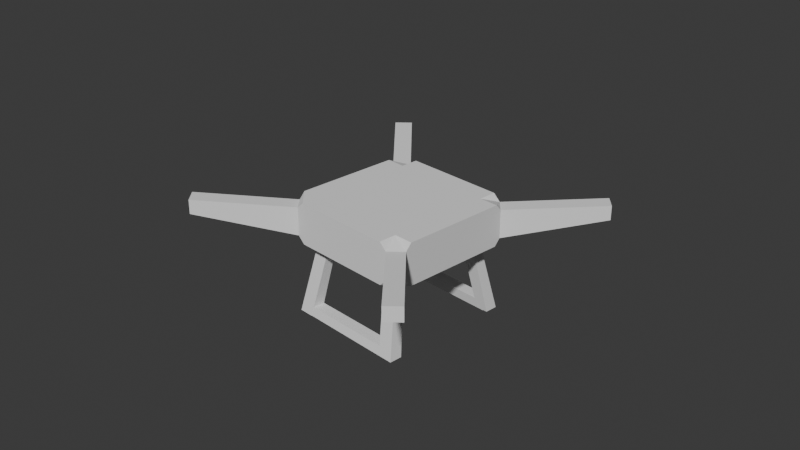 # Source: drone.blend  (saved by Blender 4.4.30; exported with 4.5.12 LTS)
import bpy
from mathutils import Matrix  # noqa: F401  (used for matrix-valued properties, if any)

bpy.ops.wm.read_factory_settings(use_empty=True)
scene = bpy.context.scene
scene.name = 'Scene'

# ---- collections
col_collection = bpy.data.collections.new('Collection'); scene.collection.children.link(col_collection)

# ---- world
world_world = bpy.data.worlds.new('World'); scene.world = world_world
world_world.use_nodes = True; world_world.node_tree.nodes.clear()
_N = world_world.node_tree.nodes; _L = world_world.node_tree.links
n0 = _N.new('ShaderNodeOutputWorld'); n0.name = 'World Output'; n0.location = (300, 300)
n1 = _N.new('ShaderNodeBackground'); n1.name = 'Background'; n1.location = (10, 300)
n1.inputs[0].default_value = (0.05088, 0.05088, 0.05088, 1.0)
_L.new(n1.outputs[0], n0.inputs[0])
n0.is_active_output = True
world_world.color = (0.05088, 0.05088, 0.05088)
world_world.sun_shadow_jitter_overblur = 0.0

# ---- cameras
cam_camera = bpy.data.cameras.new('Camera')
cam_camera.clip_end = 100.0
cam_camera.ortho_scale = 7.314

# ---- meshes
me_004 = bpy.data.meshes.new('立方体.004')
me_004.from_pydata([(0.7253, 1.0, -1.0), (-0.7253, 1.0, -1.0), (-0.7253, 1.0, 1.0), (0.7253, 1.0, 1.0), (-0.7253, -1.0, -1.0), (0.7253, -1.0, -1.0), (0.7253, -1.0, 1.0), (-0.7253, -1.0, 1.0), (0.5192, 1.0, -1.0), (-0.5192, 1.0, -1.0), (-0.5192, 1.0, 1.0), (0.5192, 1.0, 1.0), (-0.5192, -1.0, -1.0), (0.5192, -1.0, -1.0), (0.5192, -1.0, 1.0), (-0.5192, -1.0, 1.0), (-1.0, 0.747, -1.0), (-1.0, -0.747, -1.0), (-1.0, -0.747, 1.0), (-1.0, 0.747, 1.0), (1.0, -0.747, -1.0), (1.0, 0.747, -1.0), (1.0, 0.747, 1.0), (1.0, -0.747, 1.0), (0.7253, 0.747, 1.0), (0.7253, -0.747, 1.0), (-0.7253, 0.747, 1.0), (-0.7253, -0.747, 1.0), (-0.7253, 0.747, -1.0), (-0.7253, -0.747, -1.0), (0.7253, 0.747, -1.0), (0.7253, -0.747, -1.0), (-0.5192, 0.747, -1.0), (-0.5192, -0.747, -1.0), (0.5192, 0.747, -1.0), (0.5192, -0.747, -1.0), (0.5192, 0.747, 1.0), (0.5192, -0.747, 1.0), (-0.5192, 0.747, 1.0), (-0.5192, -0.747, 1.0), (-1.0, 0.6083, -1.0), (-1.0, -0.6083, -1.0), (-1.0, -0.6083, 1.0), (-1.0, 0.6083, 1.0), (1.0, -0.6083, -1.0), (1.0, 0.6083, -1.0), (1.0, 0.6083, 1.0), (1.0, -0.6083, 1.0), (0.7253, 0.6083, 1.0), (0.7253, -0.6083, 1.0), (-0.7253, 0.6083, 1.0), (-0.7253, -0.6083, 1.0), (-0.7253, 0.6083, -1.0), (-0.7253, -0.6083, -1.0), (0.7253, 0.6083, -1.0), (0.7253, -0.6083, -1.0), (-0.5192, 0.6083, -1.0), (-0.5192, -0.6083, -1.0), (0.5192, 0.6083, -1.0), (0.5192, -0.6083, -1.0), (0.5192, 0.6083, 1.0), (0.5192, -0.6083, 1.0), (-0.5192, 0.6083, 1.0), (-0.5192, -0.6083, 1.0), (-0.8287, -1.0, -0.6827), (-1.0, -0.8287, -0.6827), (-1.0, -0.8287, 0.6827), (-0.8287, -1.0, 0.6827), (-1.0, 0.8287, -0.6827), (-0.8287, 1.0, -0.6827), (-0.8287, 1.0, 0.6827), (-1.0, 0.8287, 0.6827), (1.0, -0.8287, -0.6827), (0.8287, -1.0, -0.6827), (0.8287, -1.0, 0.6827), (1.0, -0.8287, 0.6827), (0.8287, 1.0, -0.6827), (1.0, 0.8287, -0.6827), (1.0, 0.8287, 0.6827), (0.8287, 1.0, 0.6827), (-1.998, -1.806, 0.2783), (-1.825, -1.977, 0.2783), (-1.825, -1.977, 0.9609), (-1.998, -1.806, 0.9609), (-1.998, 1.806, 0.9609), (-1.825, 1.977, 0.9609), (-1.825, 1.977, 0.2783), (-1.998, 1.806, 0.2783), (1.829, 1.974, 0.9609), (1.994, 1.81, 0.9609), (1.994, 1.81, 0.2783), (1.829, 1.974, 0.2783), (1.998, -1.806, 0.9609), (1.825, -1.977, 0.9609), (1.825, -1.977, 0.2783), (1.998, -1.806, 0.2783), (-0.8784, -0.7933, -4.588), (-0.8784, -0.9742, -4.588), (0.876, -0.7933, -4.588), (0.876, -0.9742, -4.588), (-0.6624, -0.7933, -4.588), (-0.6624, -0.9742, -4.588), (0.6648, -0.7933, -4.588), (0.6648, -0.9742, -4.588), (-0.6779, 0.9742, -4.588), (-0.8629, 0.9742, -4.588), (0.8604, 0.9742, -4.588), (0.6804, 0.9742, -4.588), (-0.8629, 0.7933, -4.588), (0.8604, 0.7933, -4.588), (-0.6779, 0.7933, -4.588), (0.6804, 0.7933, -4.588), (0.6474, -0.9472, -4.161), (0.8581, -0.9472, -4.161), (0.6474, -0.7713, -4.161), (0.8581, -0.7713, -4.161), (-0.6849, -0.7964, -4.576), (-0.6849, -0.9726, -4.576), (-0.702, -0.9459, -4.155), (-0.702, -0.7747, -4.155), (-0.6566, 0.7685, -4.107), (-0.6566, 0.9437, -4.107), (-0.8444, 0.7685, -4.107), (-0.8444, 0.9437, -4.107), (0.7918, 0.9715, -4.617), (0.7918, 0.7952, -4.617), (0.8144, 0.7689, -4.107), (0.8144, 0.9392, -4.107)], [], [(2, 70, 71, 19, 26), (78, 79, 3, 24, 22), (23, 25, 6, 74, 75), (17, 29, 4, 64, 65), (20, 23, 75, 72), (69, 70, 2, 1), (77, 78, 22, 21), (39, 27, 7, 15), (27, 18, 66, 67, 7), (35, 31, 5, 13), (31, 20, 72, 73, 5), (12, 15, 7, 4), (68, 69, 1, 28, 16), (8, 11, 3, 0), (1, 2, 10, 9), (9, 10, 11, 8), (5, 6, 14, 13), (13, 14, 15, 12), (29, 33, 12, 4), (33, 35, 13, 12), (25, 37, 14, 6), (37, 39, 15, 14), (11, 10, 38, 36), (61, 63, 39, 37), (3, 11, 36, 24), (49, 61, 37, 25), (9, 8, 34, 32), (57, 59, 35, 33), (1, 9, 32, 28), (113, 112, 103, 99), (8, 0, 30, 34), (30, 54, 109, 106), (16, 19, 71, 68), (41, 53, 29, 17), (10, 2, 26, 38), (63, 51, 27, 39), (47, 49, 25, 23), (73, 74, 6, 5), (51, 42, 18, 27), (0, 3, 79, 76), (55, 44, 20, 31), (0, 76, 77, 21, 30), (44, 47, 23, 20), (4, 7, 67, 64), (40, 43, 19, 16), (17, 18, 42, 41), (41, 42, 43, 40), (21, 22, 46, 45), (45, 46, 47, 44), (30, 21, 45, 54), (54, 45, 44, 55), (26, 19, 43, 50), (50, 43, 42, 51), (22, 24, 48, 46), (46, 48, 49, 47), (38, 26, 50, 62), (62, 50, 51, 63), (16, 28, 52, 40), (40, 52, 53, 41), (34, 30, 106, 107), (58, 54, 55, 59), (57, 33, 101, 100), (52, 56, 57, 53), (32, 34, 58, 56), (56, 58, 59, 57), (24, 36, 60, 48), (48, 60, 61, 49), (36, 38, 62, 60), (60, 62, 63, 61), (71, 70, 85, 84), (76, 79, 88, 91), (66, 65, 80, 83), (77, 76, 91, 90), (65, 66, 18, 17), (81, 82, 83, 80), (85, 86, 87, 84), (89, 90, 91, 88), (93, 94, 95, 92), (75, 74, 93, 92), (70, 69, 86, 85), (74, 73, 94, 93), (69, 68, 87, 86), (73, 72, 95, 94), (68, 71, 84, 87), (65, 64, 81, 80), (72, 75, 92, 95), (79, 78, 89, 88), (64, 67, 82, 81), (78, 77, 90, 89), (67, 66, 83, 82), (96, 100, 101, 97), (102, 98, 99, 103), (107, 106, 109, 111), (105, 104, 110, 108), (112, 114, 119, 118), (54, 58, 111, 109), (121, 120, 126, 127), (114, 115, 98, 102), (29, 53, 96, 97), (120, 122, 108, 110), (58, 34, 107, 111), (53, 57, 100, 96), (115, 113, 99, 98), (123, 121, 104, 105), (122, 123, 105, 108), (33, 29, 97, 101), (55, 31, 113, 115), (59, 55, 115, 114), (35, 59, 114, 112), (31, 35, 112, 113), (118, 119, 116, 117), (102, 103, 117, 116), (114, 102, 116, 119), (103, 112, 118, 117), (52, 28, 123, 122), (28, 32, 121, 123), (56, 52, 122, 120), (32, 56, 120, 121), (127, 126, 125, 124), (104, 121, 127, 124), (120, 110, 125, 126), (110, 104, 124, 125)])
_uv = me_004.uv_layers.new(name='UVマップ')
_uv.uv.foreach_set('vector', [0.7917, 0.5, 0.823, 0.5, 0.875, 0.5564, 0.875, 0.5833, 0.7917, 0.5833, 0.625, 0.5564, 0.677, 0.5, 0.7083, 0.5, 0.7083, 0.5833, 0.625, 0.5833, 0.625, 0.6667, 0.7083, 0.6667, 0.7083, 0.75, 0.677, 0.75, 0.625, 0.6936, 0.125, 0.6667, 0.2083, 0.6667, 0.2083, 0.75, 0.177, 0.75, 0.125, 0.6936, 0.375, 0.6667, 0.625, 0.6667, 0.625, 0.6936, 0.375, 0.6936, 0.375, 0.302, 0.625, 0.302, 0.625, 0.3333, 0.375, 0.3333, 0.375, 0.5564, 0.625, 0.5564, 0.625, 0.5833, 0.375, 0.5833, 0.7639, 0.6667, 0.7917, 0.6667, 0.7917, 0.75, 0.7639, 0.75, 0.7917, 0.6667, 0.875, 0.6667, 0.875, 0.6936, 0.823, 0.75, 0.7917, 0.75, 0.2639, 0.6667, 0.2917, 0.6667, 0.2917, 0.75, 0.2639, 0.75, 0.2917, 0.6667, 0.375, 0.6667, 0.375, 0.6936, 0.323, 0.75, 0.2917, 0.75, 0.375, 0.8889, 0.625, 0.8889, 0.625, 0.9167, 0.375, 0.9167, 0.125, 0.5564, 0.177, 0.5, 0.2083, 0.5, 0.2083, 0.5833, 0.125, 0.5833, 0.375, 0.3889, 0.625, 0.3889, 0.625, 0.4167, 0.375, 0.4167, 0.375, 0.3333, 0.625, 0.3333, 0.625, 0.3611, 0.375, 0.3611, 0.375, 0.3611, 0.625, 0.3611, 0.625, 0.3889, 0.375, 0.3889, 0.375, 0.8333, 0.625, 0.8333, 0.625, 0.8611, 0.375, 0.8611, 0.375, 0.8611, 0.625, 0.8611, 0.625, 0.8889, 0.375, 0.8889, 0.2083, 0.6667, 0.2361, 0.6667, 0.2361, 0.75, 0.2083, 0.75, 0.2361, 0.6667, 0.2639, 0.6667, 0.2639, 0.75, 0.2361, 0.75, 0.7083, 0.6667, 0.7361, 0.6667, 0.7361, 0.75, 0.7083, 0.75, 0.7361, 0.6667, 0.7639, 0.6667, 0.7639, 0.75, 0.7361, 0.75, 0.7361, 0.5, 0.7639, 0.5, 0.7639, 0.5833, 0.7361, 0.5833, 0.7361, 0.6389, 0.7639, 0.6389, 0.7639, 0.6667, 0.7361, 0.6667, 0.7083, 0.5, 0.7361, 0.5, 0.7361, 0.5833, 0.7083, 0.5833, 0.7083, 0.6389, 0.7361, 0.6389, 0.7361, 0.6667, 0.7083, 0.6667, 0.2361, 0.5, 0.2639, 0.5, 0.2639, 0.5833, 0.2361, 0.5833, 0.2361, 0.6389, 0.2639, 0.6389, 0.2639, 0.6667, 0.2361, 0.6667, 0.2083, 0.5, 0.2361, 0.5, 0.2361, 0.5833, 0.2083, 0.5833, 0.2917, 0.6667, 0.2639, 0.6667, 0.2639, 0.6667, 0.2917, 0.6667, 0.2639, 0.5, 0.2917, 0.5, 0.2917, 0.5833, 0.2639, 0.5833, 0.2917, 0.5833, 0.2917, 0.6111, 0.2917, 0.6111, 0.2917, 0.5833, 0.375, 0.1667, 0.625, 0.1667, 0.625, 0.1936, 0.375, 0.1936, 0.125, 0.6389, 0.2083, 0.6389, 0.2083, 0.6667, 0.125, 0.6667, 0.7639, 0.5, 0.7917, 0.5, 0.7917, 0.5833, 0.7639, 0.5833, 0.7639, 0.6389, 0.7917, 0.6389, 0.7917, 0.6667, 0.7639, 0.6667, 0.625, 0.6389, 0.7083, 0.6389, 0.7083, 0.6667, 0.625, 0.6667, 0.375, 0.802, 0.625, 0.802, 0.625, 0.8333, 0.375, 0.8333, 0.7917, 0.6389, 0.875, 0.6389, 0.875, 0.6667, 0.7917, 0.6667, 0.375, 0.4167, 0.625, 0.4167, 0.625, 0.448, 0.375, 0.448, 0.2917, 0.6389, 0.375, 0.6389, 0.375, 0.6667, 0.2917, 0.6667, 0.2917, 0.5, 0.323, 0.5, 0.375, 0.5564, 0.375, 0.5833, 0.2917, 0.5833, 0.375, 0.6389, 0.625, 0.6389, 0.625, 0.6667, 0.375, 0.6667, 0.375, 0.9167, 0.625, 0.9167, 0.625, 0.948, 0.375, 0.948, 0.375, 0.1389, 0.625, 0.1389, 0.625, 0.1667, 0.375, 0.1667, 0.375, 0.08333, 0.625, 0.08333, 0.625, 0.1111, 0.375, 0.1111, 0.375, 0.1111, 0.625, 0.1111, 0.625, 0.1389, 0.375, 0.1389, 0.375, 0.5833, 0.625, 0.5833, 0.625, 0.6111, 0.375, 0.6111, 0.375, 0.6111, 0.625, 0.6111, 0.625, 0.6389, 0.375, 0.6389, 0.2917, 0.5833, 0.375, 0.5833, 0.375, 0.6111, 0.2917, 0.6111, 0.2917, 0.6111, 0.375, 0.6111, 0.375, 0.6389, 0.2917, 0.6389, 0.7917, 0.5833, 0.875, 0.5833, 0.875, 0.6111, 0.7917, 0.6111, 0.7917, 0.6111, 0.875, 0.6111, 0.875, 0.6389, 0.7917, 0.6389, 0.625, 0.5833, 0.7083, 0.5833, 0.7083, 0.6111, 0.625, 0.6111, 0.625, 0.6111, 0.7083, 0.6111, 0.7083, 0.6389, 0.625, 0.6389, 0.7639, 0.5833, 0.7917, 0.5833, 0.7917, 0.6111, 0.7639, 0.6111, 0.7639, 0.6111, 0.7917, 0.6111, 0.7917, 0.6389, 0.7639, 0.6389, 0.125, 0.5833, 0.2083, 0.5833, 0.2083, 0.6111, 0.125, 0.6111, 0.125, 0.6111, 0.2083, 0.6111, 0.2083, 0.6389, 0.125, 0.6389, 0.2639, 0.5833, 0.2917, 0.5833, 0.2917, 0.5833, 0.2639, 0.5833, 0.2639, 0.6111, 0.2917, 0.6111, 0.2917, 0.6389, 0.2639, 0.6389, 0.2361, 0.6389, 0.2361, 0.6667, 0.2361, 0.6667, 0.2361, 0.6389, 0.2083, 0.6111, 0.2361, 0.6111, 0.2361, 0.6389, 0.2083, 0.6389, 0.2361, 0.5833, 0.2639, 0.5833, 0.2639, 0.6111, 0.2361, 0.6111, 0.2361, 0.6111, 0.2639, 0.6111, 0.2639, 0.6389, 0.2361, 0.6389, 0.7083, 0.5833, 0.7361, 0.5833, 0.7361, 0.6111, 0.7083, 0.6111, 0.7083, 0.6111, 0.7361, 0.6111, 0.7361, 0.6389, 0.7083, 0.6389, 0.7361, 0.5833, 0.7639, 0.5833, 0.7639, 0.6111, 0.7361, 0.6111, 0.7361, 0.6111, 0.7639, 0.6111, 0.7639, 0.6389, 0.7361, 0.6389, 0.875, 0.5564, 0.823, 0.5, 0.823, 0.5, 0.875, 0.5564, 0.375, 0.448, 0.625, 0.448, 0.625, 0.448, 0.375, 0.448, 0.625, 0.05643, 0.375, 0.05643, 0.375, 0.05643, 0.625, 0.05643, 0.375, 0.5564, 0.323, 0.5, 0.323, 0.5, 0.375, 0.5564, 0.375, 0.05643, 0.625, 0.05643, 0.625, 0.08333, 0.375, 0.08333, 0.375, 0.0, 0.625, 0.0, 0.625, 0.05643, 0.375, 0.05643, 0.625, 0.302, 0.375, 0.302, 0.375, 0.1936, 0.625, 0.1936, 0.625, 0.5564, 0.375, 0.5564, 0.375, 0.448, 0.625, 0.448, 0.625, 0.802, 0.375, 0.802, 0.375, 0.6936, 0.625, 0.6936, 0.625, 0.6936, 0.677, 0.75, 0.677, 0.75, 0.625, 0.6936, 0.625, 0.302, 0.375, 0.302, 0.375, 0.302, 0.625, 0.302, 0.625, 0.802, 0.375, 0.802, 0.375, 0.802, 0.625, 0.802, 0.177, 0.5, 0.125, 0.5564, 0.125, 0.5564, 0.177, 0.5, 0.323, 0.75, 0.375, 0.6936, 0.375, 0.6936, 0.323, 0.75, 0.375, 0.1936, 0.625, 0.1936, 0.625, 0.1936, 0.375, 0.1936, 0.125, 0.6936, 0.177, 0.75, 0.177, 0.75, 0.125, 0.6936, 0.375, 0.6936, 0.625, 0.6936, 0.625, 0.6936, 0.375, 0.6936, 0.677, 0.5, 0.625, 0.5564, 0.625, 0.5564, 0.677, 0.5, 0.375, 0.948, 0.625, 0.948, 0.625, 0.948, 0.375, 0.948, 0.625, 0.5564, 0.375, 0.5564, 0.375, 0.5564, 0.625, 0.5564, 0.823, 0.75, 0.875, 0.6936, 0.875, 0.6936, 0.823, 0.75, 0.2083, 0.6389, 0.2361, 0.6389, 0.2361, 0.6667, 0.2083, 0.6667, 0.2639, 0.6389, 0.2917, 0.6389, 0.2917, 0.6667, 0.2639, 0.6667, 0.2639, 0.5833, 0.2917, 0.5833, 0.2917, 0.6111, 0.2639, 0.6111, 0.2083, 0.5833, 0.2361, 0.5833, 0.2361, 0.6111, 0.2083, 0.6111, 0.2639, 0.6667, 0.2639, 0.6389, 0.2639, 0.6389, 0.2639, 0.6667, 0.2917, 0.6111, 0.2639, 0.6111, 0.2639, 0.6111, 0.2917, 0.6111, 0.2361, 0.5833, 0.2361, 0.6111, 0.2361, 0.6111, 0.2361, 0.5833, 0.2639, 0.6389, 0.2917, 0.6389, 0.2917, 0.6389, 0.2639, 0.6389, 0.2083, 0.6667, 0.2083, 0.6389, 0.2083, 0.6389, 0.2083, 0.6667, 0.2361, 0.6111, 0.2083, 0.6111, 0.2083, 0.6111, 0.2361, 0.6111, 0.2639, 0.6111, 0.2639, 0.5833, 0.2639, 0.5833, 0.2639, 0.6111, 0.2083, 0.6389, 0.2361, 0.6389, 0.2361, 0.6389, 0.2083, 0.6389, 0.2917, 0.6389, 0.2917, 0.6667, 0.2917, 0.6667, 0.2917, 0.6389, 0.2083, 0.5833, 0.2361, 0.5833, 0.2361, 0.5833, 0.2083, 0.5833, 0.2083, 0.6111, 0.2083, 0.5833, 0.2083, 0.5833, 0.2083, 0.6111, 0.2361, 0.6667, 0.2083, 0.6667, 0.2083, 0.6667, 0.2361, 0.6667, 0.2917, 0.6389, 0.2917, 0.6667, 0.2917, 0.6667, 0.2917, 0.6389, 0.2639, 0.6389, 0.2917, 0.6389, 0.2917, 0.6389, 0.2639, 0.6389, 0.2639, 0.6667, 0.2639, 0.6389, 0.2639, 0.6389, 0.2639, 0.6667, 0.2917, 0.6667, 0.2639, 0.6667, 0.2639, 0.6667, 0.2917, 0.6667, 0.2639, 0.6667, 0.2639, 0.6389, 0.2639, 0.6389, 0.2639, 0.6667, 0.2639, 0.6389, 0.2639, 0.6667, 0.2639, 0.6667, 0.2639, 0.6389, 0.2639, 0.6389, 0.2639, 0.6389, 0.2639, 0.6389, 0.2639, 0.6389, 0.2639, 0.6667, 0.2639, 0.6667, 0.2639, 0.6667, 0.2639, 0.6667, 0.2083, 0.6111, 0.2083, 0.5833, 0.2083, 0.5833, 0.2083, 0.6111, 0.2083, 0.5833, 0.2361, 0.5833, 0.2361, 0.5833, 0.2083, 0.5833, 0.2361, 0.6111, 0.2083, 0.6111, 0.2083, 0.6111, 0.2361, 0.6111, 0.2361, 0.5833, 0.2361, 0.6111, 0.2361, 0.6111, 0.2361, 0.5833, 0.2361, 0.5833, 0.2361, 0.6111, 0.2361, 0.6111, 0.2361, 0.5833, 0.2361, 0.5833, 0.2361, 0.5833, 0.2361, 0.5833, 0.2361, 0.5833, 0.2361, 0.6111, 0.2361, 0.6111, 0.2361, 0.6111, 0.2361, 0.6111, 0.2361, 0.6111, 0.2361, 0.5833, 0.2361, 0.5833, 0.2361, 0.6111])
me_004.update()

# ---- objects
ob_camera = bpy.data.objects.new('Camera', cam_camera)
ob_x = bpy.data.objects.new('立方体', me_004)

# ---- transforms, parenting, visibility, modifiers, constraints
ob_camera.location = (7.359, -6.926, 4.958)
ob_camera.rotation_euler = (1.109, 0.0, 0.8149)
ob_camera.lock_rotations_4d = False
ob_camera.empty_display_type = 'ARROWS'
ob_camera.color = (0.0, 0.0, 0.0, 0.0)
ob_camera.display_type = 'WIRE'
ob_camera.lineart.crease_threshold = 0.0
ob_x.location = (0.0, 0.0, 0.0)
ob_x.scale = (0.7849, 0.7849, 0.2303)

# ---- collection membership
col_collection.objects.link(ob_camera)
col_collection.objects.link(ob_x)

# ---- scene / render settings (as saved in the file)
scene.camera = ob_camera
scene.frame_start = 1; scene.frame_end = 250; scene.frame_set(1)
scene.render.engine = 'BLENDER_EEVEE_NEXT'
bpy.context.view_layer.update()

# ---- added for rendering (the .blend has no usable light): sun
light_auto_sun = bpy.data.lights.new('AutoSun', 'SUN')
light_auto_sun.energy = 3.0
light_auto_sun.angle = 0.0523599
ob_auto_sun = bpy.data.objects.new('AutoSun', light_auto_sun)
scene.collection.objects.link(ob_auto_sun)
ob_auto_sun.rotation_euler = (0.872665, 0.174533, 0.523599)
bpy.context.view_layer.update()
